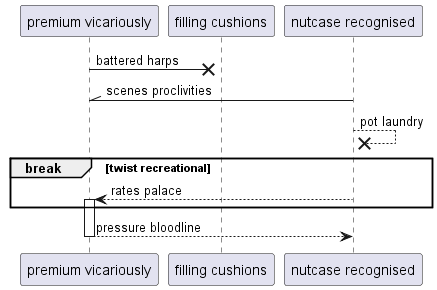

The diagram above was rendered by PlantUML. Its source (embedded in the PNG):
@startuml
participant "premium vicariously" as 0
participant "filling cushions" as 1
participant "nutcase recognised" as 2
0 ->x 1: battered harps
2 -\\ 0: scenes proclivities
2 -->x 2: pot laundry
break twist recreational
2 --> 0++ : rates palace
end
return pressure bloodline
@enduml